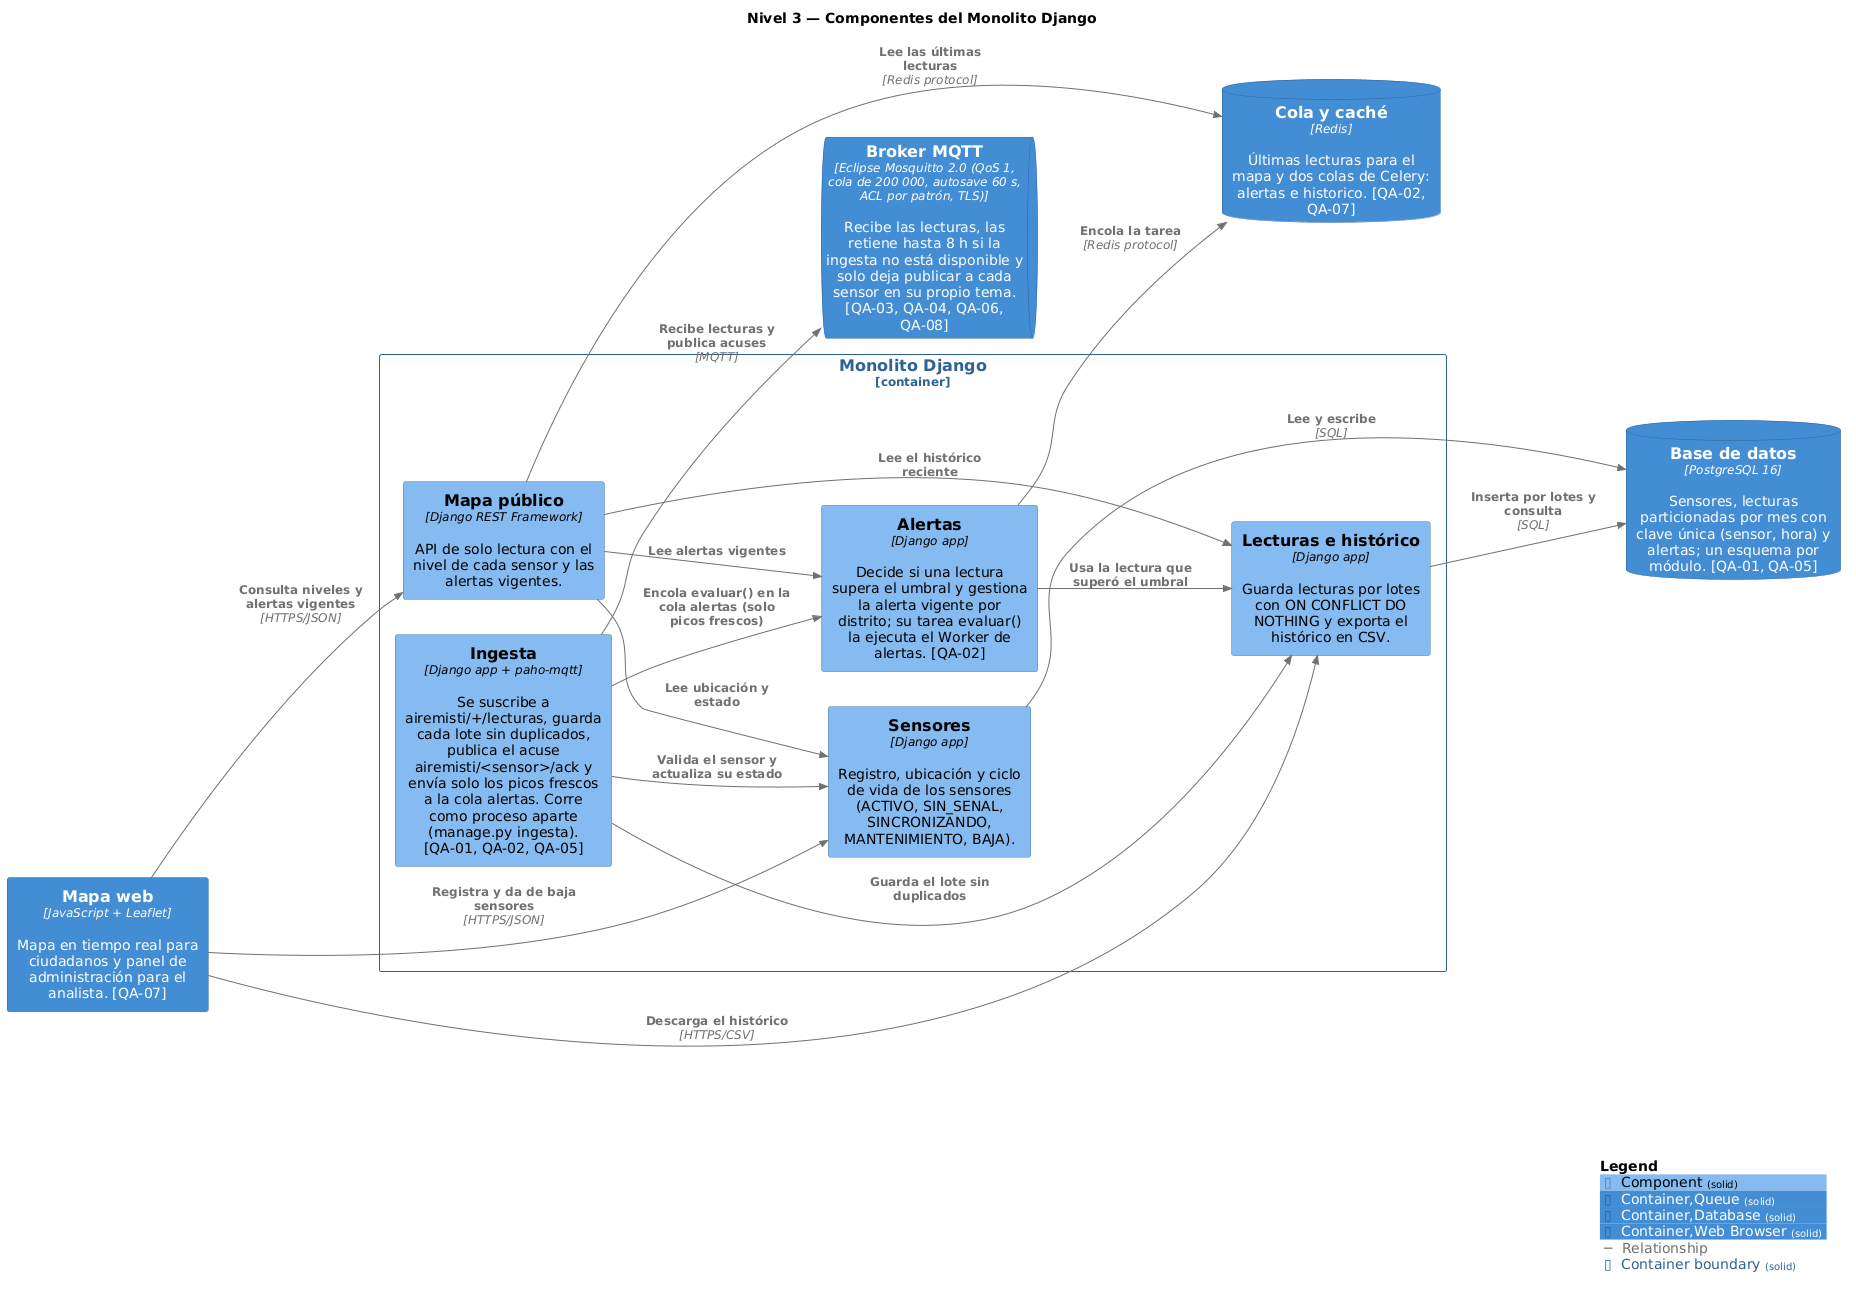

The diagram above was rendered by PlantUML. Its source (embedded in the PNG):
@startuml
set separator none
title Nivel 3 — Componentes del Monolito Django

left to right direction

!include <C4/C4>
!include <C4/C4_Context>
!include <C4/C4_Container>
!include <C4/C4_Component>

AddElementTag("Component", $bgColor="#85bbf0", $borderColor="#5d82a8", $fontColor="#000000", $sprite="", $shadowing="", $borderStyle="solid")
AddElementTag("Container,Queue", $bgColor="#438dd5", $borderColor="#2e6295", $fontColor="#ffffff", $sprite="", $shadowing="", $borderStyle="solid")
AddElementTag("Container,Database", $bgColor="#438dd5", $borderColor="#2e6295", $fontColor="#ffffff", $sprite="", $shadowing="", $borderStyle="solid")
AddElementTag("Container,Web Browser", $bgColor="#438dd5", $borderColor="#2e6295", $fontColor="#ffffff", $sprite="", $shadowing="", $borderStyle="solid")

AddRelTag("Relationship", $textColor="#707070", $lineColor="#707070", $lineStyle = "")

AddBoundaryTag("Container", $bgColor="#ffffff", $borderColor="#2e6295", $fontColor="#2e6295", $shadowing="", $borderStyle="solid")

Container(AireMistiIoT.Mapaweb, "Mapa web", $techn="JavaScript + Leaflet", $descr="Mapa en tiempo real para ciudadanos y panel de administración para el analista. [QA-07]", $tags="Container,Web Browser", $link="")
ContainerQueue(AireMistiIoT.BrokerMQTT, "Broker MQTT", $techn="Eclipse Mosquitto 2.0 (QoS 1, cola de 200 000, autosave 60 s, ACL por patrón, TLS)", $descr="Recibe las lecturas, las retiene hasta 8 h si la ingesta no está disponible y solo deja publicar a cada sensor en su propio tema. [QA-03, QA-04, QA-06, QA-08]", $tags="Container,Queue", $link="")
ContainerDb(AireMistiIoT.Basededatos, "Base de datos", $techn="PostgreSQL 16", $descr="Sensores, lecturas particionadas por mes con clave única (sensor, hora) y alertas; un esquema por módulo. [QA-01, QA-05]", $tags="Container,Database", $link="")
ContainerDb(AireMistiIoT.Colaycaché, "Cola y caché", $techn="Redis", $descr="Últimas lecturas para el mapa y dos colas de Celery: alertas e historico. [QA-02, QA-07]", $tags="Container,Database", $link="")

Container_Boundary("AireMistiIoT.MonolitoDjango_boundary", "Monolito Django", $tags="Container") {
  Component(AireMistiIoT.MonolitoDjango.Mapapúblico, "Mapa público", $techn="Django REST Framework", $descr="API de solo lectura con el nivel de cada sensor y las alertas vigentes.", $tags="Component", $link="")
  Component(AireMistiIoT.MonolitoDjango.Ingesta, "Ingesta", $techn="Django app + paho-mqtt", $descr="Se suscribe a airemisti/+/lecturas, guarda cada lote sin duplicados, publica el acuse airemisti/<sensor>/ack y envía solo los picos frescos a la cola alertas. Corre como proceso aparte (manage.py ingesta). [QA-01, QA-02, QA-05]", $tags="Component", $link="")
  Component(AireMistiIoT.MonolitoDjango.Sensores, "Sensores", $techn="Django app", $descr="Registro, ubicación y ciclo de vida de los sensores (ACTIVO, SIN_SENAL, SINCRONIZANDO, MANTENIMIENTO, BAJA).", $tags="Component", $link="")
  Component(AireMistiIoT.MonolitoDjango.Lecturasehistórico, "Lecturas e histórico", $techn="Django app", $descr="Guarda lecturas por lotes con ON CONFLICT DO NOTHING y exporta el histórico en CSV.", $tags="Component", $link="")
  Component(AireMistiIoT.MonolitoDjango.Alertas, "Alertas", $techn="Django app", $descr="Decide si una lectura supera el umbral y gestiona la alerta vigente por distrito; su tarea evaluar() la ejecuta el Worker de alertas. [QA-02]", $tags="Component", $link="")
}

Rel(AireMistiIoT.Mapaweb, AireMistiIoT.MonolitoDjango.Mapapúblico, "Consulta niveles y alertas vigentes", $techn="HTTPS/JSON", $tags="Relationship", $link="")
Rel(AireMistiIoT.Mapaweb, AireMistiIoT.MonolitoDjango.Sensores, "Registra y da de baja sensores", $techn="HTTPS/JSON", $tags="Relationship", $link="")
Rel(AireMistiIoT.Mapaweb, AireMistiIoT.MonolitoDjango.Lecturasehistórico, "Descarga el histórico", $techn="HTTPS/CSV", $tags="Relationship", $link="")
Rel(AireMistiIoT.MonolitoDjango.Ingesta, AireMistiIoT.BrokerMQTT, "Recibe lecturas y publica acuses", $techn="MQTT", $tags="Relationship", $link="")
Rel(AireMistiIoT.MonolitoDjango.Ingesta, AireMistiIoT.MonolitoDjango.Sensores, "Valida el sensor y actualiza su estado", $techn="", $tags="Relationship", $link="")
Rel(AireMistiIoT.MonolitoDjango.Ingesta, AireMistiIoT.MonolitoDjango.Lecturasehistórico, "Guarda el lote sin duplicados", $techn="", $tags="Relationship", $link="")
Rel(AireMistiIoT.MonolitoDjango.Ingesta, AireMistiIoT.MonolitoDjango.Alertas, "Encola evaluar() en la cola alertas (solo picos frescos)", $techn="", $tags="Relationship", $link="")
Rel(AireMistiIoT.MonolitoDjango.Alertas, AireMistiIoT.MonolitoDjango.Lecturasehistórico, "Usa la lectura que superó el umbral", $techn="", $tags="Relationship", $link="")
Rel(AireMistiIoT.MonolitoDjango.Mapapúblico, AireMistiIoT.MonolitoDjango.Sensores, "Lee ubicación y estado", $techn="", $tags="Relationship", $link="")
Rel(AireMistiIoT.MonolitoDjango.Mapapúblico, AireMistiIoT.MonolitoDjango.Lecturasehistórico, "Lee el histórico reciente", $techn="", $tags="Relationship", $link="")
Rel(AireMistiIoT.MonolitoDjango.Mapapúblico, AireMistiIoT.MonolitoDjango.Alertas, "Lee alertas vigentes", $techn="", $tags="Relationship", $link="")
Rel(AireMistiIoT.MonolitoDjango.Sensores, AireMistiIoT.Basededatos, "Lee y escribe", $techn="SQL", $tags="Relationship", $link="")
Rel(AireMistiIoT.MonolitoDjango.Lecturasehistórico, AireMistiIoT.Basededatos, "Inserta por lotes y consulta", $techn="SQL", $tags="Relationship", $link="")
Rel(AireMistiIoT.MonolitoDjango.Alertas, AireMistiIoT.Colaycaché, "Encola la tarea", $techn="Redis protocol", $tags="Relationship", $link="")
Rel(AireMistiIoT.MonolitoDjango.Mapapúblico, AireMistiIoT.Colaycaché, "Lee las últimas lecturas", $techn="Redis protocol", $tags="Relationship", $link="")

SHOW_LEGEND(true)
@enduml